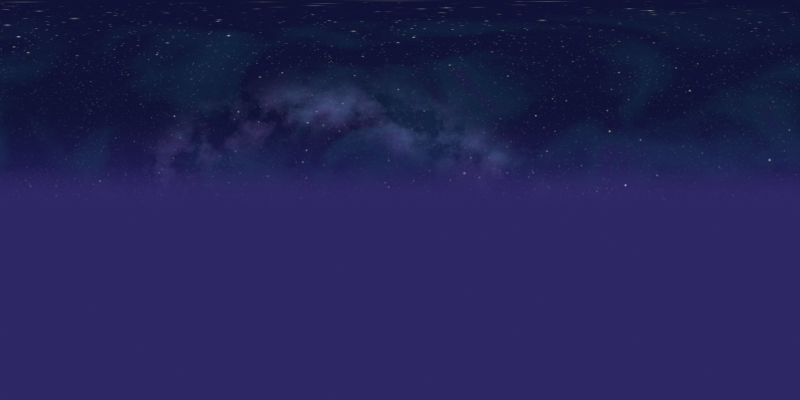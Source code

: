 # Source: Ceu_Estrelas.blend  (saved by Blender 5.2.45; exported with 4.5.12 LTS)
import bpy
from mathutils import Matrix  # noqa: F401  (used for matrix-valued properties, if any)

bpy.ops.wm.read_factory_settings(use_empty=True)
scene = bpy.context.scene
scene.name = 'Scene'

# ---- collections
col_collection = bpy.data.collections.new('Collection'); scene.collection.children.link(col_collection)

# ---- world
world_ceu_lua_estrelas = bpy.data.worlds.new('Ceu_Lua_Estrelas'); scene.world = world_ceu_lua_estrelas
world_ceu_lua_estrelas.use_nodes = True; world_ceu_lua_estrelas.node_tree.nodes.clear()
_N = world_ceu_lua_estrelas.node_tree.nodes; _L = world_ceu_lua_estrelas.node_tree.links
n0 = _N.new('ShaderNodeTexCoord'); n0.name = 'Texture Coordinate'; n0.location = (0, 0)
n1 = _N.new('ShaderNodeSeparateXYZ'); n1.name = 'Separate XYZ'; n1.location = (0, 0)
n2 = _N.new('ShaderNodeMapRange'); n2.name = 'Map Range'; n2.location = (0, 0)
n2.interpolation_type = 'SMOOTHSTEP'
n2.inputs[1].default_value = -0.02
n2.inputs[2].default_value = 0.7
n3 = _N.new('ShaderNodeValToRGB'); n3.name = 'Color Ramp'; n3.location = (0, 0)
while len(n3.color_ramp.elements) > 1: n3.color_ramp.elements.remove(n3.color_ramp.elements[-1])
n3.color_ramp.elements[0].position = 0.0; n3.color_ramp.elements[0].color = (0.02732, 0.02029, 0.1329, 1.0)
_e = n3.color_ramp.elements.new(0.35); _e.color = (0.01096, 0.01033, 0.07619, 1.0)
_e = n3.color_ramp.elements.new(1.0); _e.color = (0.004777, 0.006049, 0.03689, 1.0)
n4 = _N.new('ShaderNodeVectorMath'); n4.name = 'Vector Math'; n4.location = (0, 0)
n4.operation = 'DOT_PRODUCT'
n4.inputs[1].default_value = (0.35, -0.55, 0.76)
n5 = _N.new('ShaderNodeMath'); n5.name = 'Math'; n5.location = (0, 0)
n5.operation = 'MULTIPLY'
n6 = _N.new('ShaderNodeMath'); n6.name = 'Math.001'; n6.location = (0, 0)
n6.operation = 'MULTIPLY'
n6.inputs[1].default_value = -28.0
n7 = _N.new('ShaderNodeMath'); n7.name = 'Math.002'; n7.location = (0, 0)
n7.operation = 'EXPONENT'
n8 = _N.new('ShaderNodeTexNoise'); n8.name = 'Noise Texture'; n8.location = (0, 0)
n8.width = 160
n8.inputs[2].default_value = 3.5
n8.inputs[3].default_value = 8.0
n8.inputs[4].default_value = 0.6
n9 = _N.new('ShaderNodeMapRange'); n9.name = 'Map Range.001'; n9.location = (0, 0)
n9.inputs[1].default_value = 0.42
n9.inputs[2].default_value = 0.7
n10 = _N.new('ShaderNodeMath'); n10.name = 'Math.003'; n10.location = (0, 0)
n10.operation = 'MULTIPLY'
n11 = _N.new('ShaderNodeTexNoise'); n11.name = 'Noise Texture.001'; n11.location = (0, 0)
n11.width = 160
n11.inputs[2].default_value = 1.6
n11.inputs[3].default_value = 6.0
n11.inputs[8].default_value = 0.8
n12 = _N.new('ShaderNodeValToRGB'); n12.name = 'Color Ramp.001'; n12.location = (0, 0)
while len(n12.color_ramp.elements) > 1: n12.color_ramp.elements.remove(n12.color_ramp.elements[-1])
n12.color_ramp.elements[0].position = 0.45; n12.color_ramp.elements[0].color = (0.0, 0.0, 0.0, 1.0)
_e = n12.color_ramp.elements.new(0.62); _e.color = (0.0137, 0.159, 0.2582, 1.0)
_e = n12.color_ramp.elements.new(0.75); _e.color = (0.1022, 0.04817, 0.3419, 1.0)
n13 = _N.new('ShaderNodeMapRange'); n13.name = 'Map Range.002'; n13.location = (0, 0)
n13.inputs[2].default_value = 0.3
n14 = _N.new('ShaderNodeMath'); n14.name = 'Math.004'; n14.location = (0, 0)
n14.inputs[1].default_value = 0.25
n15 = _N.new('ShaderNodeMath'); n15.name = 'Math.005'; n15.location = (0, 0)
n15.operation = 'MULTIPLY'
n16 = _N.new('ShaderNodeMath'); n16.name = 'Math.006'; n16.location = (0, 0)
n16.operation = 'MULTIPLY'
n16.inputs[1].default_value = 0.26
n17 = _N.new('ShaderNodeMix'); n17.name = 'Mix'; n17.location = (0, 0)
n17.data_type = 'RGBA'
n17.blend_type = 'MULTIPLY'
n17.inputs[0].default_value = 1.0
n18 = _N.new('ShaderNodeCombineXYZ'); n18.name = 'Combine XYZ'; n18.location = (0, 0)
n19 = _N.new('ShaderNodeMix'); n19.name = 'Mix.001'; n19.location = (0, 0)
n19.data_type = 'RGBA'
n19.blend_type = 'ADD'
n19.inputs[0].default_value = 1.0
n20 = _N.new('ShaderNodeRGB'); n20.name = 'Color'; n20.location = (0, 0)
n20.outputs[0].default_value = (0.2705, 0.1981, 0.6724, 1.0)
n21 = _N.new('ShaderNodeMath'); n21.name = 'Math.007'; n21.location = (0, 0)
n21.operation = 'MULTIPLY'
n22 = _N.new('ShaderNodeMath'); n22.name = 'Math.008'; n22.location = (0, 0)
n22.operation = 'MULTIPLY'
n22.inputs[1].default_value = 0.17
n23 = _N.new('ShaderNodeMix'); n23.name = 'Mix.002'; n23.location = (0, 0)
n23.data_type = 'RGBA'
n23.blend_type = 'MULTIPLY'
n23.inputs[0].default_value = 1.0
n24 = _N.new('ShaderNodeCombineXYZ'); n24.name = 'Combine XYZ.001'; n24.location = (0, 0)
n25 = _N.new('ShaderNodeMix'); n25.name = 'Mix.003'; n25.location = (0, 0)
n25.data_type = 'RGBA'
n25.blend_type = 'ADD'
n25.inputs[0].default_value = 1.0
n26 = _N.new('ShaderNodeMapRange'); n26.name = 'Map Range.003'; n26.location = (0, 0)
n26.inputs[1].default_value = -0.03
n26.inputs[2].default_value = 0.04
n27 = _N.new('ShaderNodeTexVoronoi'); n27.name = 'Voronoi Texture'; n27.location = (0, 0)
n27.width = 160
n27.inputs[2].default_value = 260.0
n28 = _N.new('ShaderNodeSeparateColor'); n28.name = 'Separate Color'; n28.location = (0, 0)
n29 = _N.new('ShaderNodeMath'); n29.name = 'Math.009'; n29.location = (0, 0)
n29.operation = 'GREATER_THAN'
n29.inputs[1].default_value = 0.45
n30 = _N.new('ShaderNodeMath'); n30.name = 'Math.010'; n30.location = (0, 0)
n30.inputs[1].default_value = 0.45
n31 = _N.new('ShaderNodeMath'); n31.name = 'Math.011'; n31.location = (0, 0)
n31.operation = 'MULTIPLY'
n31.inputs[1].default_value = 0.13
n32 = _N.new('ShaderNodeMath'); n32.name = 'Math.012'; n32.location = (0, 0)
n32.operation = 'DIVIDE'
n33 = _N.new('ShaderNodeValue'); n33.name = 'Value'; n33.location = (0, 0)
n33.outputs[0].default_value = 1.0
n34 = _N.new('ShaderNodeMath'); n34.name = 'Math.013'; n34.location = (0, 0)
n34.operation = 'SUBTRACT'
n34.use_clamp = True
n35 = _N.new('ShaderNodeMath'); n35.name = 'Math.014'; n35.location = (0, 0)
n35.operation = 'POWER'
n35.inputs[1].default_value = 2.2
n36 = _N.new('ShaderNodeMath'); n36.name = 'Math.015'; n36.location = (0, 0)
n36.operation = 'MULTIPLY'
n37 = _N.new('ShaderNodeMath'); n37.name = 'Math.016'; n37.location = (0, 0)
n37.inputs[1].default_value = 0.35
n38 = _N.new('ShaderNodeMath'); n38.name = 'Math.017'; n38.location = (0, 0)
n38.operation = 'MULTIPLY'
n38.inputs[1].default_value = 0.55
n39 = _N.new('ShaderNodeMath'); n39.name = 'Math.018'; n39.location = (0, 0)
n39.operation = 'MULTIPLY'
n40 = _N.new('ShaderNodeMath'); n40.name = 'Math.019'; n40.location = (0, 0)
n40.operation = 'MULTIPLY'
n41 = _N.new('ShaderNodeMix'); n41.name = 'Mix.004'; n41.location = (0, 0)
n41.data_type = 'RGBA'
n41.inputs[6].default_value = (1.0, 0.6939, 0.3916, 1.0)
n41.inputs[7].default_value = (0.5029, 0.6584, 1.0, 1.0)
n42 = _N.new('ShaderNodeMix'); n42.name = 'Mix.005'; n42.location = (0, 0)
n42.data_type = 'RGBA'
n42.inputs[0].default_value = 0.55
n42.inputs[7].default_value = (1.0, 1.0, 1.0, 1.0)
n43 = _N.new('ShaderNodeMix'); n43.name = 'Mix.006'; n43.location = (0, 0)
n43.data_type = 'RGBA'
n43.blend_type = 'MULTIPLY'
n43.inputs[0].default_value = 1.0
n44 = _N.new('ShaderNodeCombineXYZ'); n44.name = 'Combine XYZ.002'; n44.location = (0, 0)
n45 = _N.new('ShaderNodeMix'); n45.name = 'Mix.007'; n45.location = (0, 0)
n45.data_type = 'RGBA'
n45.blend_type = 'ADD'
n45.inputs[0].default_value = 1.0
n46 = _N.new('ShaderNodeMath'); n46.name = 'Math.020'; n46.location = (0, 0)
n46.operation = 'MULTIPLY'
n47 = _N.new('ShaderNodeTexVoronoi'); n47.name = 'Voronoi Texture.001'; n47.location = (0, 0)
n47.width = 160
n47.inputs[2].default_value = 520.0
n48 = _N.new('ShaderNodeSeparateColor'); n48.name = 'Separate Color.001'; n48.location = (0, 0)
n49 = _N.new('ShaderNodeMath'); n49.name = 'Math.021'; n49.location = (0, 0)
n49.operation = 'GREATER_THAN'
n49.inputs[1].default_value = 0.25
n50 = _N.new('ShaderNodeMath'); n50.name = 'Math.022'; n50.location = (0, 0)
n50.inputs[1].default_value = 0.45
n51 = _N.new('ShaderNodeMath'); n51.name = 'Math.023'; n51.location = (0, 0)
n51.operation = 'MULTIPLY'
n51.inputs[1].default_value = 0.17
n52 = _N.new('ShaderNodeMath'); n52.name = 'Math.024'; n52.location = (0, 0)
n52.operation = 'DIVIDE'
n53 = _N.new('ShaderNodeValue'); n53.name = 'Value.001'; n53.location = (0, 0)
n53.outputs[0].default_value = 1.0
n54 = _N.new('ShaderNodeMath'); n54.name = 'Math.025'; n54.location = (0, 0)
n54.operation = 'SUBTRACT'
n54.use_clamp = True
n55 = _N.new('ShaderNodeMath'); n55.name = 'Math.026'; n55.location = (0, 0)
n55.operation = 'POWER'
n55.inputs[1].default_value = 2.2
n56 = _N.new('ShaderNodeMath'); n56.name = 'Math.027'; n56.location = (0, 0)
n56.operation = 'MULTIPLY'
n57 = _N.new('ShaderNodeMath'); n57.name = 'Math.028'; n57.location = (0, 0)
n57.inputs[1].default_value = 0.35
n58 = _N.new('ShaderNodeMath'); n58.name = 'Math.029'; n58.location = (0, 0)
n58.operation = 'MULTIPLY'
n58.inputs[1].default_value = 0.85
n59 = _N.new('ShaderNodeMath'); n59.name = 'Math.030'; n59.location = (0, 0)
n59.operation = 'MULTIPLY'
n60 = _N.new('ShaderNodeMath'); n60.name = 'Math.031'; n60.location = (0, 0)
n60.operation = 'MULTIPLY'
n61 = _N.new('ShaderNodeMix'); n61.name = 'Mix.008'; n61.location = (0, 0)
n61.data_type = 'RGBA'
n61.inputs[6].default_value = (1.0, 0.6939, 0.3916, 1.0)
n61.inputs[7].default_value = (0.5029, 0.6584, 1.0, 1.0)
n62 = _N.new('ShaderNodeMix'); n62.name = 'Mix.009'; n62.location = (0, 0)
n62.data_type = 'RGBA'
n62.inputs[0].default_value = 0.55
n62.inputs[7].default_value = (1.0, 1.0, 1.0, 1.0)
n63 = _N.new('ShaderNodeMix'); n63.name = 'Mix.010'; n63.location = (0, 0)
n63.data_type = 'RGBA'
n63.blend_type = 'MULTIPLY'
n63.inputs[0].default_value = 1.0
n64 = _N.new('ShaderNodeCombineXYZ'); n64.name = 'Combine XYZ.003'; n64.location = (0, 0)
n65 = _N.new('ShaderNodeMix'); n65.name = 'Mix.011'; n65.location = (0, 0)
n65.data_type = 'RGBA'
n65.blend_type = 'ADD'
n65.inputs[0].default_value = 1.0
n66 = _N.new('ShaderNodeTexVoronoi'); n66.name = 'Voronoi Texture.002'; n66.location = (0, 0)
n66.width = 160
n66.inputs[2].default_value = 85.0
n67 = _N.new('ShaderNodeSeparateColor'); n67.name = 'Separate Color.002'; n67.location = (0, 0)
n68 = _N.new('ShaderNodeMath'); n68.name = 'Math.032'; n68.location = (0, 0)
n68.operation = 'GREATER_THAN'
n68.inputs[1].default_value = 0.58
n69 = _N.new('ShaderNodeMath'); n69.name = 'Math.033'; n69.location = (0, 0)
n69.inputs[1].default_value = 0.45
n70 = _N.new('ShaderNodeMath'); n70.name = 'Math.034'; n70.location = (0, 0)
n70.operation = 'MULTIPLY'
n70.inputs[1].default_value = 0.07
n71 = _N.new('ShaderNodeMath'); n71.name = 'Math.035'; n71.location = (0, 0)
n71.operation = 'DIVIDE'
n72 = _N.new('ShaderNodeValue'); n72.name = 'Value.002'; n72.location = (0, 0)
n72.outputs[0].default_value = 1.0
n73 = _N.new('ShaderNodeMath'); n73.name = 'Math.036'; n73.location = (0, 0)
n73.operation = 'SUBTRACT'
n73.use_clamp = True
n74 = _N.new('ShaderNodeMath'); n74.name = 'Math.037'; n74.location = (0, 0)
n74.operation = 'POWER'
n74.inputs[1].default_value = 2.2
n75 = _N.new('ShaderNodeMath'); n75.name = 'Math.038'; n75.location = (0, 0)
n75.operation = 'DIVIDE'
n75.inputs[1].default_value = 6.0
n76 = _N.new('ShaderNodeMath'); n76.name = 'Math.039'; n76.location = (0, 0)
n76.operation = 'SUBTRACT'
n76.use_clamp = True
n77 = _N.new('ShaderNodeMath'); n77.name = 'Math.040'; n77.location = (0, 0)
n77.operation = 'POWER'
n77.inputs[1].default_value = 4.0
n78 = _N.new('ShaderNodeMath'); n78.name = 'Math.041'; n78.location = (0, 0)
n78.operation = 'MULTIPLY'
n78.inputs[1].default_value = 0.25
n79 = _N.new('ShaderNodeMath'); n79.name = 'Math.042'; n79.location = (0, 0)
n80 = _N.new('ShaderNodeMath'); n80.name = 'Math.043'; n80.location = (0, 0)
n80.operation = 'MULTIPLY'
n81 = _N.new('ShaderNodeMath'); n81.name = 'Math.044'; n81.location = (0, 0)
n81.inputs[1].default_value = 0.35
n82 = _N.new('ShaderNodeMath'); n82.name = 'Math.045'; n82.location = (0, 0)
n82.operation = 'MULTIPLY'
n82.inputs[1].default_value = 1.0
n83 = _N.new('ShaderNodeMath'); n83.name = 'Math.046'; n83.location = (0, 0)
n83.operation = 'MULTIPLY'
n84 = _N.new('ShaderNodeMath'); n84.name = 'Math.047'; n84.location = (0, 0)
n84.operation = 'MULTIPLY'
n85 = _N.new('ShaderNodeMix'); n85.name = 'Mix.012'; n85.location = (0, 0)
n85.data_type = 'RGBA'
n85.inputs[6].default_value = (1.0, 0.6939, 0.3916, 1.0)
n85.inputs[7].default_value = (0.5029, 0.6584, 1.0, 1.0)
n86 = _N.new('ShaderNodeMix'); n86.name = 'Mix.013'; n86.location = (0, 0)
n86.data_type = 'RGBA'
n86.inputs[0].default_value = 0.55
n86.inputs[7].default_value = (1.0, 1.0, 1.0, 1.0)
n87 = _N.new('ShaderNodeMix'); n87.name = 'Mix.014'; n87.location = (0, 0)
n87.data_type = 'RGBA'
n87.blend_type = 'MULTIPLY'
n87.inputs[0].default_value = 1.0
n88 = _N.new('ShaderNodeCombineXYZ'); n88.name = 'Combine XYZ.004'; n88.location = (0, 0)
n89 = _N.new('ShaderNodeMix'); n89.name = 'Mix.015'; n89.location = (0, 0)
n89.data_type = 'RGBA'
n89.blend_type = 'ADD'
n89.inputs[0].default_value = 1.0
n90 = _N.new('ShaderNodeTexVoronoi'); n90.name = 'Voronoi Texture.003'; n90.location = (0, 0)
n90.width = 160
n90.inputs[2].default_value = 26.0
n91 = _N.new('ShaderNodeSeparateColor'); n91.name = 'Separate Color.003'; n91.location = (0, 0)
n92 = _N.new('ShaderNodeMath'); n92.name = 'Math.048'; n92.location = (0, 0)
n92.operation = 'GREATER_THAN'
n92.inputs[1].default_value = 0.7
n93 = _N.new('ShaderNodeMath'); n93.name = 'Math.049'; n93.location = (0, 0)
n93.inputs[1].default_value = 0.45
n94 = _N.new('ShaderNodeMath'); n94.name = 'Math.050'; n94.location = (0, 0)
n94.operation = 'MULTIPLY'
n94.inputs[1].default_value = 0.035
n95 = _N.new('ShaderNodeMath'); n95.name = 'Math.051'; n95.location = (0, 0)
n95.operation = 'DIVIDE'
n96 = _N.new('ShaderNodeValue'); n96.name = 'Value.003'; n96.location = (0, 0)
n96.outputs[0].default_value = 1.0
n97 = _N.new('ShaderNodeMath'); n97.name = 'Math.052'; n97.location = (0, 0)
n97.operation = 'SUBTRACT'
n97.use_clamp = True
n98 = _N.new('ShaderNodeMath'); n98.name = 'Math.053'; n98.location = (0, 0)
n98.operation = 'POWER'
n98.inputs[1].default_value = 2.2
n99 = _N.new('ShaderNodeMath'); n99.name = 'Math.054'; n99.location = (0, 0)
n99.operation = 'DIVIDE'
n99.inputs[1].default_value = 6.0
n100 = _N.new('ShaderNodeMath'); n100.name = 'Math.055'; n100.location = (0, 0)
n100.operation = 'SUBTRACT'
n100.use_clamp = True
n101 = _N.new('ShaderNodeMath'); n101.name = 'Math.056'; n101.location = (0, 0)
n101.operation = 'POWER'
n101.inputs[1].default_value = 4.0
n102 = _N.new('ShaderNodeMath'); n102.name = 'Math.057'; n102.location = (0, 0)
n102.operation = 'MULTIPLY'
n103 = _N.new('ShaderNodeMath'); n103.name = 'Math.058'; n103.location = (0, 0)
n104 = _N.new('ShaderNodeMath'); n104.name = 'Math.059'; n104.location = (0, 0)
n104.operation = 'MULTIPLY'
n105 = _N.new('ShaderNodeMath'); n105.name = 'Math.060'; n105.location = (0, 0)
n105.inputs[1].default_value = 0.35
n106 = _N.new('ShaderNodeMath'); n106.name = 'Math.061'; n106.location = (0, 0)
n106.operation = 'MULTIPLY'
n106.inputs[1].default_value = 1.6
n107 = _N.new('ShaderNodeMath'); n107.name = 'Math.062'; n107.location = (0, 0)
n107.operation = 'MULTIPLY'
n108 = _N.new('ShaderNodeMath'); n108.name = 'Math.063'; n108.location = (0, 0)
n108.operation = 'MULTIPLY'
n109 = _N.new('ShaderNodeMix'); n109.name = 'Mix.016'; n109.location = (0, 0)
n109.data_type = 'RGBA'
n109.inputs[6].default_value = (1.0, 0.6939, 0.3916, 1.0)
n109.inputs[7].default_value = (0.5029, 0.6584, 1.0, 1.0)
n110 = _N.new('ShaderNodeMix'); n110.name = 'Mix.017'; n110.location = (0, 0)
n110.data_type = 'RGBA'
n110.inputs[0].default_value = 0.55
n110.inputs[7].default_value = (1.0, 1.0, 1.0, 1.0)
n111 = _N.new('ShaderNodeMix'); n111.name = 'Mix.018'; n111.location = (0, 0)
n111.data_type = 'RGBA'
n111.blend_type = 'MULTIPLY'
n111.inputs[0].default_value = 1.0
n112 = _N.new('ShaderNodeCombineXYZ'); n112.name = 'Combine XYZ.005'; n112.location = (0, 0)
n113 = _N.new('ShaderNodeMix'); n113.name = 'Mix.019'; n113.location = (0, 0)
n113.data_type = 'RGBA'
n113.blend_type = 'ADD'
n113.inputs[0].default_value = 1.0
n114 = _N.new('ShaderNodeTexVoronoi'); n114.name = 'Voronoi Texture.004'; n114.location = (0, 0)
n114.width = 160
n114.inputs[2].default_value = 8.0
n115 = _N.new('ShaderNodeSeparateColor'); n115.name = 'Separate Color.004'; n115.location = (0, 0)
n116 = _N.new('ShaderNodeMath'); n116.name = 'Math.064'; n116.location = (0, 0)
n116.operation = 'GREATER_THAN'
n116.inputs[1].default_value = 0.78
n117 = _N.new('ShaderNodeMath'); n117.name = 'Math.065'; n117.location = (0, 0)
n117.inputs[1].default_value = 0.45
n118 = _N.new('ShaderNodeMath'); n118.name = 'Math.066'; n118.location = (0, 0)
n118.operation = 'MULTIPLY'
n118.inputs[1].default_value = 0.02
n119 = _N.new('ShaderNodeMath'); n119.name = 'Math.067'; n119.location = (0, 0)
n119.operation = 'DIVIDE'
n120 = _N.new('ShaderNodeValue'); n120.name = 'Value.004'; n120.location = (0, 0)
n120.outputs[0].default_value = 1.0
n121 = _N.new('ShaderNodeMath'); n121.name = 'Math.068'; n121.location = (0, 0)
n121.operation = 'SUBTRACT'
n121.use_clamp = True
n122 = _N.new('ShaderNodeMath'); n122.name = 'Math.069'; n122.location = (0, 0)
n122.operation = 'POWER'
n122.inputs[1].default_value = 2.2
n123 = _N.new('ShaderNodeMath'); n123.name = 'Math.070'; n123.location = (0, 0)
n123.operation = 'DIVIDE'
n123.inputs[1].default_value = 6.0
n124 = _N.new('ShaderNodeMath'); n124.name = 'Math.071'; n124.location = (0, 0)
n124.operation = 'SUBTRACT'
n124.use_clamp = True
n125 = _N.new('ShaderNodeMath'); n125.name = 'Math.072'; n125.location = (0, 0)
n125.operation = 'POWER'
n125.inputs[1].default_value = 4.0
n126 = _N.new('ShaderNodeMath'); n126.name = 'Math.073'; n126.location = (0, 0)
n126.operation = 'MULTIPLY'
n126.inputs[1].default_value = 0.9
n127 = _N.new('ShaderNodeMath'); n127.name = 'Math.074'; n127.location = (0, 0)
n128 = _N.new('ShaderNodeMath'); n128.name = 'Math.075'; n128.location = (0, 0)
n128.operation = 'MULTIPLY'
n129 = _N.new('ShaderNodeMath'); n129.name = 'Math.076'; n129.location = (0, 0)
n129.inputs[1].default_value = 0.35
n130 = _N.new('ShaderNodeMath'); n130.name = 'Math.077'; n130.location = (0, 0)
n130.operation = 'MULTIPLY'
n130.inputs[1].default_value = 2.4
n131 = _N.new('ShaderNodeMath'); n131.name = 'Math.078'; n131.location = (0, 0)
n131.operation = 'MULTIPLY'
n132 = _N.new('ShaderNodeMath'); n132.name = 'Math.079'; n132.location = (0, 0)
n132.operation = 'MULTIPLY'
n133 = _N.new('ShaderNodeMix'); n133.name = 'Mix.020'; n133.location = (0, 0)
n133.data_type = 'RGBA'
n133.inputs[6].default_value = (1.0, 0.6939, 0.3916, 1.0)
n133.inputs[7].default_value = (0.5029, 0.6584, 1.0, 1.0)
n134 = _N.new('ShaderNodeMix'); n134.name = 'Mix.021'; n134.location = (0, 0)
n134.data_type = 'RGBA'
n134.inputs[0].default_value = 0.55
n134.inputs[7].default_value = (1.0, 1.0, 1.0, 1.0)
n135 = _N.new('ShaderNodeMix'); n135.name = 'Mix.022'; n135.location = (0, 0)
n135.data_type = 'RGBA'
n135.blend_type = 'MULTIPLY'
n135.inputs[0].default_value = 1.0
n136 = _N.new('ShaderNodeCombineXYZ'); n136.name = 'Combine XYZ.006'; n136.location = (0, 0)
n137 = _N.new('ShaderNodeMix'); n137.name = 'Mix.023'; n137.location = (0, 0)
n137.data_type = 'RGBA'
n137.blend_type = 'ADD'
n137.inputs[0].default_value = 1.0
n138 = _N.new('ShaderNodeBackground'); n138.name = 'Background'; n138.location = (0, 0)
n139 = _N.new('ShaderNodeOutputWorld'); n139.name = 'World Output'; n139.location = (0, 0)
_L.new(n0.outputs[0], n1.inputs[0])
_L.new(n1.outputs[2], n2.inputs[0])
_L.new(n2.outputs[0], n3.inputs[0])
_L.new(n0.outputs[0], n4.inputs[0])
_L.new(n4.outputs[1], n5.inputs[0])
_L.new(n4.outputs[1], n5.inputs[1])
_L.new(n5.outputs[0], n6.inputs[0])
_L.new(n6.outputs[0], n7.inputs[0])
_L.new(n0.outputs[0], n8.inputs[0])
_L.new(n8.outputs[0], n9.inputs[0])
_L.new(n7.outputs[0], n10.inputs[0])
_L.new(n9.outputs[0], n10.inputs[1])
_L.new(n0.outputs[0], n11.inputs[0])
_L.new(n11.outputs[0], n12.inputs[0])
_L.new(n1.outputs[2], n13.inputs[0])
_L.new(n10.outputs[0], n14.inputs[0])
_L.new(n14.outputs[0], n15.inputs[0])
_L.new(n13.outputs[0], n15.inputs[1])
_L.new(n15.outputs[0], n16.inputs[0])
_L.new(n12.outputs[0], n17.inputs[6])
_L.new(n16.outputs[0], n18.inputs[0])
_L.new(n16.outputs[0], n18.inputs[1])
_L.new(n16.outputs[0], n18.inputs[2])
_L.new(n18.outputs[0], n17.inputs[7])
_L.new(n3.outputs[0], n19.inputs[6])
_L.new(n17.outputs[2], n19.inputs[7])
_L.new(n10.outputs[0], n21.inputs[0])
_L.new(n13.outputs[0], n21.inputs[1])
_L.new(n21.outputs[0], n22.inputs[0])
_L.new(n20.outputs[0], n23.inputs[6])
_L.new(n22.outputs[0], n24.inputs[0])
_L.new(n22.outputs[0], n24.inputs[1])
_L.new(n22.outputs[0], n24.inputs[2])
_L.new(n24.outputs[0], n23.inputs[7])
_L.new(n19.outputs[2], n25.inputs[6])
_L.new(n23.outputs[2], n25.inputs[7])
_L.new(n1.outputs[2], n26.inputs[0])
_L.new(n0.outputs[0], n27.inputs[0])
_L.new(n27.outputs[1], n28.inputs[0])
_L.new(n28.outputs[0], n29.inputs[0])
_L.new(n28.outputs[1], n30.inputs[0])
_L.new(n30.outputs[0], n31.inputs[0])
_L.new(n27.outputs[0], n32.inputs[0])
_L.new(n31.outputs[0], n32.inputs[1])
_L.new(n33.outputs[0], n34.inputs[0])
_L.new(n32.outputs[0], n34.inputs[1])
_L.new(n34.outputs[0], n35.inputs[0])
_L.new(n35.outputs[0], n36.inputs[0])
_L.new(n29.outputs[0], n36.inputs[1])
_L.new(n28.outputs[2], n37.inputs[0])
_L.new(n37.outputs[0], n38.inputs[0])
_L.new(n36.outputs[0], n39.inputs[0])
_L.new(n38.outputs[0], n39.inputs[1])
_L.new(n39.outputs[0], n40.inputs[0])
_L.new(n26.outputs[0], n40.inputs[1])
_L.new(n28.outputs[2], n41.inputs[0])
_L.new(n41.outputs[2], n42.inputs[6])
_L.new(n42.outputs[2], n43.inputs[6])
_L.new(n40.outputs[0], n44.inputs[0])
_L.new(n40.outputs[0], n44.inputs[1])
_L.new(n40.outputs[0], n44.inputs[2])
_L.new(n44.outputs[0], n43.inputs[7])
_L.new(n25.outputs[2], n45.inputs[6])
_L.new(n43.outputs[2], n45.inputs[7])
_L.new(n10.outputs[0], n46.inputs[0])
_L.new(n26.outputs[0], n46.inputs[1])
_L.new(n0.outputs[0], n47.inputs[0])
_L.new(n47.outputs[1], n48.inputs[0])
_L.new(n48.outputs[0], n49.inputs[0])
_L.new(n48.outputs[1], n50.inputs[0])
_L.new(n50.outputs[0], n51.inputs[0])
_L.new(n47.outputs[0], n52.inputs[0])
_L.new(n51.outputs[0], n52.inputs[1])
_L.new(n53.outputs[0], n54.inputs[0])
_L.new(n52.outputs[0], n54.inputs[1])
_L.new(n54.outputs[0], n55.inputs[0])
_L.new(n55.outputs[0], n56.inputs[0])
_L.new(n49.outputs[0], n56.inputs[1])
_L.new(n48.outputs[2], n57.inputs[0])
_L.new(n57.outputs[0], n58.inputs[0])
_L.new(n56.outputs[0], n59.inputs[0])
_L.new(n58.outputs[0], n59.inputs[1])
_L.new(n59.outputs[0], n60.inputs[0])
_L.new(n46.outputs[0], n60.inputs[1])
_L.new(n48.outputs[2], n61.inputs[0])
_L.new(n61.outputs[2], n62.inputs[6])
_L.new(n62.outputs[2], n63.inputs[6])
_L.new(n60.outputs[0], n64.inputs[0])
_L.new(n60.outputs[0], n64.inputs[1])
_L.new(n60.outputs[0], n64.inputs[2])
_L.new(n64.outputs[0], n63.inputs[7])
_L.new(n45.outputs[2], n65.inputs[6])
_L.new(n63.outputs[2], n65.inputs[7])
_L.new(n0.outputs[0], n66.inputs[0])
_L.new(n66.outputs[1], n67.inputs[0])
_L.new(n67.outputs[0], n68.inputs[0])
_L.new(n67.outputs[1], n69.inputs[0])
_L.new(n69.outputs[0], n70.inputs[0])
_L.new(n66.outputs[0], n71.inputs[0])
_L.new(n70.outputs[0], n71.inputs[1])
_L.new(n72.outputs[0], n73.inputs[0])
_L.new(n71.outputs[0], n73.inputs[1])
_L.new(n73.outputs[0], n74.inputs[0])
_L.new(n71.outputs[0], n75.inputs[0])
_L.new(n72.outputs[0], n76.inputs[0])
_L.new(n75.outputs[0], n76.inputs[1])
_L.new(n76.outputs[0], n77.inputs[0])
_L.new(n77.outputs[0], n78.inputs[0])
_L.new(n74.outputs[0], n79.inputs[0])
_L.new(n78.outputs[0], n79.inputs[1])
_L.new(n79.outputs[0], n80.inputs[0])
_L.new(n68.outputs[0], n80.inputs[1])
_L.new(n67.outputs[2], n81.inputs[0])
_L.new(n81.outputs[0], n82.inputs[0])
_L.new(n80.outputs[0], n83.inputs[0])
_L.new(n82.outputs[0], n83.inputs[1])
_L.new(n83.outputs[0], n84.inputs[0])
_L.new(n26.outputs[0], n84.inputs[1])
_L.new(n67.outputs[2], n85.inputs[0])
_L.new(n85.outputs[2], n86.inputs[6])
_L.new(n86.outputs[2], n87.inputs[6])
_L.new(n84.outputs[0], n88.inputs[0])
_L.new(n84.outputs[0], n88.inputs[1])
_L.new(n84.outputs[0], n88.inputs[2])
_L.new(n88.outputs[0], n87.inputs[7])
_L.new(n65.outputs[2], n89.inputs[6])
_L.new(n87.outputs[2], n89.inputs[7])
_L.new(n0.outputs[0], n90.inputs[0])
_L.new(n90.outputs[1], n91.inputs[0])
_L.new(n91.outputs[0], n92.inputs[0])
_L.new(n91.outputs[1], n93.inputs[0])
_L.new(n93.outputs[0], n94.inputs[0])
_L.new(n90.outputs[0], n95.inputs[0])
_L.new(n94.outputs[0], n95.inputs[1])
_L.new(n96.outputs[0], n97.inputs[0])
_L.new(n95.outputs[0], n97.inputs[1])
_L.new(n97.outputs[0], n98.inputs[0])
_L.new(n95.outputs[0], n99.inputs[0])
_L.new(n96.outputs[0], n100.inputs[0])
_L.new(n99.outputs[0], n100.inputs[1])
_L.new(n100.outputs[0], n101.inputs[0])
_L.new(n101.outputs[0], n102.inputs[0])
_L.new(n98.outputs[0], n103.inputs[0])
_L.new(n102.outputs[0], n103.inputs[1])
_L.new(n103.outputs[0], n104.inputs[0])
_L.new(n92.outputs[0], n104.inputs[1])
_L.new(n91.outputs[2], n105.inputs[0])
_L.new(n105.outputs[0], n106.inputs[0])
_L.new(n104.outputs[0], n107.inputs[0])
_L.new(n106.outputs[0], n107.inputs[1])
_L.new(n107.outputs[0], n108.inputs[0])
_L.new(n26.outputs[0], n108.inputs[1])
_L.new(n91.outputs[2], n109.inputs[0])
_L.new(n109.outputs[2], n110.inputs[6])
_L.new(n110.outputs[2], n111.inputs[6])
_L.new(n108.outputs[0], n112.inputs[0])
_L.new(n108.outputs[0], n112.inputs[1])
_L.new(n108.outputs[0], n112.inputs[2])
_L.new(n112.outputs[0], n111.inputs[7])
_L.new(n89.outputs[2], n113.inputs[6])
_L.new(n111.outputs[2], n113.inputs[7])
_L.new(n0.outputs[0], n114.inputs[0])
_L.new(n114.outputs[1], n115.inputs[0])
_L.new(n115.outputs[0], n116.inputs[0])
_L.new(n115.outputs[1], n117.inputs[0])
_L.new(n117.outputs[0], n118.inputs[0])
_L.new(n114.outputs[0], n119.inputs[0])
_L.new(n118.outputs[0], n119.inputs[1])
_L.new(n120.outputs[0], n121.inputs[0])
_L.new(n119.outputs[0], n121.inputs[1])
_L.new(n121.outputs[0], n122.inputs[0])
_L.new(n119.outputs[0], n123.inputs[0])
_L.new(n120.outputs[0], n124.inputs[0])
_L.new(n123.outputs[0], n124.inputs[1])
_L.new(n124.outputs[0], n125.inputs[0])
_L.new(n125.outputs[0], n126.inputs[0])
_L.new(n122.outputs[0], n127.inputs[0])
_L.new(n126.outputs[0], n127.inputs[1])
_L.new(n127.outputs[0], n128.inputs[0])
_L.new(n116.outputs[0], n128.inputs[1])
_L.new(n115.outputs[2], n129.inputs[0])
_L.new(n129.outputs[0], n130.inputs[0])
_L.new(n128.outputs[0], n131.inputs[0])
_L.new(n130.outputs[0], n131.inputs[1])
_L.new(n131.outputs[0], n132.inputs[0])
_L.new(n26.outputs[0], n132.inputs[1])
_L.new(n115.outputs[2], n133.inputs[0])
_L.new(n133.outputs[2], n134.inputs[6])
_L.new(n134.outputs[2], n135.inputs[6])
_L.new(n132.outputs[0], n136.inputs[0])
_L.new(n132.outputs[0], n136.inputs[1])
_L.new(n132.outputs[0], n136.inputs[2])
_L.new(n136.outputs[0], n135.inputs[7])
_L.new(n113.outputs[2], n137.inputs[6])
_L.new(n135.outputs[2], n137.inputs[7])
_L.new(n137.outputs[2], n138.inputs[0])
_L.new(n138.outputs[0], n139.inputs[0])
n139.is_active_output = True

# ---- cameras
cam_camceu = bpy.data.cameras.new('CamCeu')
cam_camceu.type = 'PANO'
cam_camceu.panorama_type = 'EQUIRECTANGULAR'

# ---- objects
ob_camceu = bpy.data.objects.new('CamCeu', cam_camceu)

# ---- transforms, parenting, visibility, modifiers, constraints
ob_camceu.location = (0.0, 0.0, 0.0)
ob_camceu.rotation_euler = (1.571, 0.0, 0.0)

# ---- collection membership
scene.collection.objects.link(ob_camceu)

# ---- scene / render settings (as saved in the file)
scene.camera = ob_camceu
scene.frame_start = 1; scene.frame_end = 250; scene.frame_set(1)
scene.render.engine = 'CYCLES'
scene.render.image_settings.color_mode = 'RGB'
scene.render.resolution_x = 8192
scene.render.resolution_y = 4096
scene.render.bake_bias = 0.0
scene.render.bake_samples = 0
scene.render.compositor_device = 'GPU'
scene.cycles.use_denoising = False
scene.cycles.samples = 16
scene.cycles.filter_width = 1.2
scene.eevee.use_volume_custom_range = False
scene.eevee.fast_gi_thickness_near = 0.1
scene.eevee.fast_gi_thickness_far = 0.0
scene.eevee.ray_tracing_options.screen_trace_thickness = 0.1
scene.view_settings.view_transform = 'Standard'
bpy.context.view_layer.update()

# ---- added for rendering (the .blend has no usable light): sun
light_auto_sun = bpy.data.lights.new('AutoSun', 'SUN')
light_auto_sun.energy = 3.0
light_auto_sun.angle = 0.0523599
ob_auto_sun = bpy.data.objects.new('AutoSun', light_auto_sun)
scene.collection.objects.link(ob_auto_sun)
ob_auto_sun.rotation_euler = (0.872665, 0.174533, 0.523599)
bpy.context.view_layer.update()

